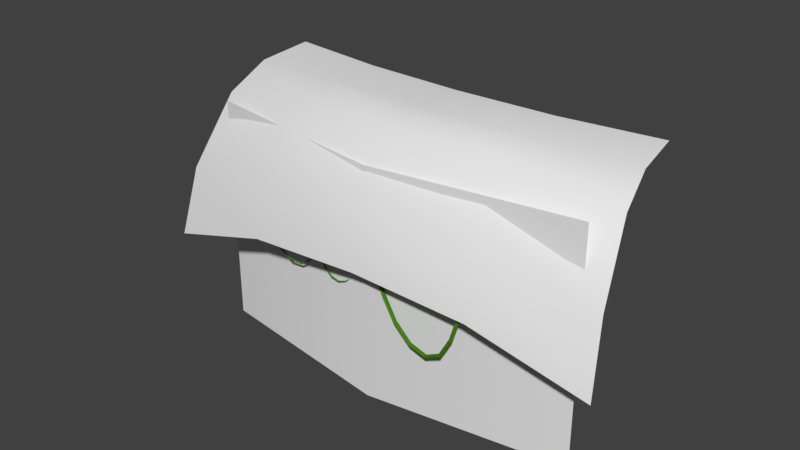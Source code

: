 # Source: vines.blend  (saved by Blender 2.79.0; exported with 4.5.12 LTS)
import bpy
from mathutils import Matrix  # noqa: F401  (used for matrix-valued properties, if any)

bpy.ops.wm.read_factory_settings(use_empty=True)
scene = bpy.context.scene
scene.name = 'Scene'

# ---- collections
col_collection_1 = bpy.data.collections.new('Collection 1'); scene.collection.children.link(col_collection_1)

# ---- materials (node trees are filled in below, after node groups)
mat_vine = bpy.data.materials.new('vine')
mat_vine.alpha_threshold = 0.0
mat_vine.use_transparent_shadow = False
mat_vine.diffuse_color = (0.06862, 0.2203, 0.006488, 1.0)
mat_vine.roughness = 0.5
mat_moss = bpy.data.materials.new('moss')
mat_moss.alpha_threshold = 0.0
mat_moss.use_transparent_shadow = False
mat_moss.roughness = 0.5
mat_moss.specular_intensity = 0.0

# ---- material node trees

# ---- world
world_world = bpy.data.worlds.new('World'); scene.world = world_world
world_world.color = (0.05088, 0.05088, 0.05088)
world_world.use_sun_shadow = False
world_world.sun_shadow_jitter_overblur = 0.0
world_world.cycles.sampling_method = 'MANUAL'

# ---- meshes
me_cylinder_007 = bpy.data.meshes.new('Cylinder.007')
me_cylinder_007.from_pydata([(22.09, 0.6829, -0.3696), (-0.3719, 0.9933, 1.161), (21.83, 0.4829, -0.3561), (0.4966, 0.7019, 1.162), (21.73, -4.166e-06, -0.3505), (0.8545, -7.394e-07, 1.163), (21.83, -0.4829, -0.3561), (0.4966, -0.7019, 1.162), (22.09, -0.6829, -0.3696), (-0.3719, -0.9933, 1.161), (22.35, -0.4829, -0.3832), (-1.247, -0.7028, 1.16), (22.45, -3.897e-06, -0.3888), (-1.611, -6.633e-07, 1.16), (22.35, 0.4829, -0.3832), (-1.247, 0.7028, 1.16), (14.83, 0.6988, -0.373), (4.364, 0.7492, -0.3591), (-9.821, 0.8139, -0.2623), (-21.94, 0.8694, -0.1098), (-28.32, 0.9081, 0.08044), (-29.24, 0.9333, 0.2989), (-25.57, 0.9535, 0.5275), (-18.63, 0.9692, 0.751), (-9.561, 0.9821, 0.9624), (-8.78, 0.6936, 0.9645), (-17.93, 0.6843, 0.755), (-24.97, 0.673, 0.5326), (-28.72, 0.6586, 0.3048), (-27.85, 0.6406, 0.08757), (-21.51, 0.613, -0.1016), (-9.557, 0.5738, -0.2524), (4.325, 0.5287, -0.3465), (14.61, 0.4939, -0.3594), (-8.461, -9.686e-07, 0.9653), (-17.64, -1.154e-06, 0.7565), (-24.73, -1.238e-06, 0.5345), (-28.51, -1.235e-06, 0.3072), (-27.65, -1.199e-06, 0.0905), (-21.34, -1.3e-06, -0.09822), (-9.448, -1.592e-06, -0.2483), (4.304, -2.17e-06, -0.3412), (14.52, -3.158e-06, -0.3538), (-8.78, -0.6936, 0.9645), (-17.93, -0.6843, 0.755), (-24.97, -0.673, 0.5326), (-28.72, -0.6586, 0.3048), (-27.85, -0.6406, 0.08757), (-21.51, -0.613, -0.1016), (-9.557, -0.5738, -0.2524), (4.325, -0.5287, -0.3465), (14.61, -0.4939, -0.3594), (-9.561, -0.9821, 0.9624), (-18.63, -0.9692, 0.751), (-25.57, -0.9535, 0.5275), (-29.24, -0.9333, 0.2989), (-28.32, -0.9081, 0.08044), (-21.94, -0.8694, -0.1098), (-9.821, -0.8139, -0.2623), (4.364, -0.7492, -0.3591), (14.83, -0.6988, -0.373), (-10.35, -0.6953, 0.9602), (-19.35, -0.6864, 0.7468), (-26.19, -0.6755, 0.5221), (-29.77, -0.6613, 0.2927), (-28.79, -0.6435, 0.07317), (-22.38, -0.6165, -0.1181), (-10.11, -0.5773, -0.2721), (4.389, -0.5308, -0.3719), (15.05, -0.4944, -0.3867), (-10.68, -8.558e-07, 0.9592), (-19.65, -9.971e-07, 0.7451), (-26.45, -1.054e-06, 0.5197), (-29.99, -1.038e-06, 0.2901), (-28.99, -9.853e-07, 0.07008), (-22.56, -1.071e-06, -0.1216), (-10.24, -1.345e-06, -0.2762), (4.395, -1.891e-06, -0.3773), (15.13, -2.881e-06, -0.3923), (-10.35, 0.6953, 0.9602), (-19.35, 0.6864, 0.7468), (-26.19, 0.6755, 0.5221), (-29.77, 0.6613, 0.2927), (-28.79, 0.6435, 0.07317), (-22.38, 0.6165, -0.1181), (-10.11, 0.5773, -0.2721), (4.389, 0.5308, -0.3719), (15.05, 0.4944, -0.3867), (48.11, 0.6829, -0.2909), (47.89, 0.4829, -0.2794), (47.8, -2.6e-06, -0.2746), (47.89, -0.4829, -0.2794), (48.11, -0.6829, -0.2909), (48.32, -0.4829, -0.3023), (48.41, -2.383e-06, -0.3071), (48.32, 0.4829, -0.3023), (29.55, -3.32e-06, -0.3997), (36.2, -2.872e-06, -0.3902), (42.46, -2.563e-06, -0.3588), (42.36, -0.4829, -0.3537), (36.09, -0.4829, -0.3849), (29.44, -0.4829, -0.3942), (29.19, -0.6829, -0.3808), (35.84, -0.6829, -0.372), (42.13, -0.6829, -0.3415), (41.89, -0.4829, -0.3293), (35.59, -0.4829, -0.3591), (28.93, -0.4829, -0.3675), (29.44, 0.4829, -0.3942), (36.09, 0.4829, -0.3849), (42.36, 0.4829, -0.3537), (28.82, -3.581e-06, -0.3619), (35.49, -3.121e-06, -0.3537), (41.79, -2.796e-06, -0.3242), (41.89, 0.4829, -0.3293), (35.59, 0.4829, -0.3591), (28.93, 0.4829, -0.3675), (29.19, 0.6829, -0.3808), (35.84, 0.6829, -0.372), (42.13, 0.6829, -0.3415)], [], [(24, 1, 3, 25), (25, 3, 5, 34), (34, 5, 7, 43), (43, 7, 9, 52), (52, 9, 11, 61), (61, 11, 13, 70), (3, 1, 15, 13, 11, 9, 7, 5), (70, 13, 15, 79), (79, 15, 1, 24), (99, 98, 94, 93), (14, 87, 16, 0), (87, 86, 17, 16), (86, 85, 18, 17), (85, 84, 19, 18), (84, 83, 20, 19), (83, 82, 21, 20), (82, 81, 22, 21), (81, 80, 23, 22), (80, 79, 24, 23), (12, 78, 87, 14), (78, 77, 86, 87), (77, 76, 85, 86), (76, 75, 84, 85), (75, 74, 83, 84), (74, 73, 82, 83), (73, 72, 81, 82), (72, 71, 80, 81), (71, 70, 79, 80), (10, 69, 78, 12), (69, 68, 77, 78), (68, 67, 76, 77), (67, 66, 75, 76), (66, 65, 74, 75), (65, 64, 73, 74), (64, 63, 72, 73), (63, 62, 71, 72), (62, 61, 70, 71), (8, 60, 69, 10), (60, 59, 68, 69), (59, 58, 67, 68), (58, 57, 66, 67), (57, 56, 65, 66), (56, 55, 64, 65), (55, 54, 63, 64), (54, 53, 62, 63), (53, 52, 61, 62), (6, 51, 60, 8), (51, 50, 59, 60), (50, 49, 58, 59), (49, 48, 57, 58), (48, 47, 56, 57), (47, 46, 55, 56), (46, 45, 54, 55), (45, 44, 53, 54), (44, 43, 52, 53), (4, 42, 51, 6), (42, 41, 50, 51), (41, 40, 49, 50), (40, 39, 48, 49), (39, 38, 47, 48), (38, 37, 46, 47), (37, 36, 45, 46), (36, 35, 44, 45), (35, 34, 43, 44), (2, 33, 42, 4), (33, 32, 41, 42), (32, 31, 40, 41), (31, 30, 39, 40), (30, 29, 38, 39), (29, 28, 37, 38), (28, 27, 36, 37), (27, 26, 35, 36), (26, 25, 34, 35), (0, 16, 33, 2), (16, 17, 32, 33), (17, 18, 31, 32), (18, 19, 30, 31), (19, 20, 29, 30), (20, 21, 28, 29), (21, 22, 27, 28), (22, 23, 26, 27), (23, 24, 25, 26), (88, 89, 90, 91, 92, 93, 94, 95), (105, 104, 92, 91), (98, 110, 95, 94), (114, 113, 90, 89), (104, 99, 93, 92), (110, 119, 88, 95), (119, 114, 89, 88), (113, 105, 91, 90), (4, 6, 107, 111), (111, 107, 106, 112), (112, 106, 105, 113), (0, 2, 116, 117), (117, 116, 115, 118), (118, 115, 114, 119), (14, 0, 117, 108), (108, 117, 118, 109), (109, 118, 119, 110), (8, 10, 101, 102), (102, 101, 100, 103), (103, 100, 99, 104), (2, 4, 111, 116), (116, 111, 112, 115), (115, 112, 113, 114), (12, 14, 108, 96), (96, 108, 109, 97), (97, 109, 110, 98), (6, 8, 102, 107), (107, 102, 103, 106), (106, 103, 104, 105), (10, 12, 96, 101), (101, 96, 97, 100), (100, 97, 98, 99)])
me_cylinder_007.materials.append(mat_vine)
me_cylinder_007.use_remesh_preserve_volume = False
me_cylinder_007.use_remesh_preserve_attributes = False
me_cylinder_007.use_mirror_vertex_groups = False
me_cylinder_007.update()
me_cylinder_006 = bpy.data.meshes.new('Cylinder.006')
me_cylinder_006.from_pydata([(22.09, 0.6829, -0.3696), (-0.3719, 0.9933, 1.161), (21.83, 0.4829, -0.3561), (0.4966, 0.7019, 1.162), (21.73, -4.166e-06, -0.3505), (0.8545, -7.394e-07, 1.163), (21.83, -0.4829, -0.3561), (0.4966, -0.7019, 1.162), (22.09, -0.6829, -0.3696), (-0.3719, -0.9933, 1.161), (22.35, -0.4829, -0.3832), (-1.247, -0.7028, 1.16), (22.45, -3.897e-06, -0.3888), (-1.611, -6.633e-07, 1.16), (22.35, 0.4829, -0.3832), (-1.247, 0.7028, 1.16), (14.83, 0.6988, -0.373), (4.364, 0.7492, -0.3591), (-9.821, 0.8139, -0.2623), (-21.94, 0.8694, -0.1098), (-28.32, 0.9081, 0.08044), (-29.24, 0.9333, 0.2989), (-25.57, 0.9535, 0.5275), (-18.63, 0.9692, 0.751), (-9.561, 0.9821, 0.9624), (-8.78, 0.6936, 0.9645), (-17.93, 0.6843, 0.755), (-24.97, 0.673, 0.5326), (-28.72, 0.6586, 0.3048), (-27.85, 0.6406, 0.08757), (-21.51, 0.613, -0.1016), (-9.557, 0.5738, -0.2524), (4.325, 0.5287, -0.3465), (14.61, 0.4939, -0.3594), (-8.461, -9.686e-07, 0.9653), (-17.64, -1.154e-06, 0.7565), (-24.73, -1.238e-06, 0.5345), (-28.51, -1.235e-06, 0.3072), (-27.65, -1.199e-06, 0.0905), (-21.34, -1.3e-06, -0.09822), (-9.448, -1.592e-06, -0.2483), (4.304, -2.17e-06, -0.3412), (14.52, -3.158e-06, -0.3538), (-8.78, -0.6936, 0.9645), (-17.93, -0.6843, 0.755), (-24.97, -0.673, 0.5326), (-28.72, -0.6586, 0.3048), (-27.85, -0.6406, 0.08757), (-21.51, -0.613, -0.1016), (-9.557, -0.5738, -0.2524), (4.325, -0.5287, -0.3465), (14.61, -0.4939, -0.3594), (-9.561, -0.9821, 0.9624), (-18.63, -0.9692, 0.751), (-25.57, -0.9535, 0.5275), (-29.24, -0.9333, 0.2989), (-28.32, -0.9081, 0.08044), (-21.94, -0.8694, -0.1098), (-9.821, -0.8139, -0.2623), (4.364, -0.7492, -0.3591), (14.83, -0.6988, -0.373), (-10.35, -0.6953, 0.9602), (-19.35, -0.6864, 0.7468), (-26.19, -0.6755, 0.5221), (-29.77, -0.6613, 0.2927), (-28.79, -0.6435, 0.07317), (-22.38, -0.6165, -0.1181), (-10.11, -0.5773, -0.2721), (4.389, -0.5308, -0.3719), (15.05, -0.4944, -0.3867), (-10.68, -8.558e-07, 0.9592), (-19.65, -9.971e-07, 0.7451), (-26.45, -1.054e-06, 0.5197), (-29.99, -1.038e-06, 0.2901), (-28.99, -9.853e-07, 0.07008), (-22.56, -1.071e-06, -0.1216), (-10.24, -1.345e-06, -0.2762), (4.395, -1.891e-06, -0.3773), (15.13, -2.881e-06, -0.3923), (-10.35, 0.6953, 0.9602), (-19.35, 0.6864, 0.7468), (-26.19, 0.6755, 0.5221), (-29.77, 0.6613, 0.2927), (-28.79, 0.6435, 0.07317), (-22.38, 0.6165, -0.1181), (-10.11, 0.5773, -0.2721), (4.389, 0.5308, -0.3719), (15.05, 0.4944, -0.3867), (48.11, 0.6829, -0.2909), (47.89, 0.4829, -0.2794), (47.8, -2.6e-06, -0.2746), (47.89, -0.4829, -0.2794), (48.11, -0.6829, -0.2909), (48.32, -0.4829, -0.3023), (48.41, -2.383e-06, -0.3071), (48.32, 0.4829, -0.3023), (29.55, -3.32e-06, -0.3997), (36.2, -2.872e-06, -0.3902), (42.46, -2.563e-06, -0.3588), (42.36, -0.4829, -0.3537), (36.09, -0.4829, -0.3849), (29.44, -0.4829, -0.3942), (29.19, -0.6829, -0.3808), (35.84, -0.6829, -0.372), (42.13, -0.6829, -0.3415), (41.89, -0.4829, -0.3293), (35.59, -0.4829, -0.3591), (28.93, -0.4829, -0.3675), (29.44, 0.4829, -0.3942), (36.09, 0.4829, -0.3849), (42.36, 0.4829, -0.3537), (28.82, -3.581e-06, -0.3619), (35.49, -3.121e-06, -0.3537), (41.79, -2.796e-06, -0.3242), (41.89, 0.4829, -0.3293), (35.59, 0.4829, -0.3591), (28.93, 0.4829, -0.3675), (29.19, 0.6829, -0.3808), (35.84, 0.6829, -0.372), (42.13, 0.6829, -0.3415)], [], [(24, 1, 3, 25), (25, 3, 5, 34), (34, 5, 7, 43), (43, 7, 9, 52), (52, 9, 11, 61), (61, 11, 13, 70), (3, 1, 15, 13, 11, 9, 7, 5), (70, 13, 15, 79), (79, 15, 1, 24), (99, 98, 94, 93), (14, 87, 16, 0), (87, 86, 17, 16), (86, 85, 18, 17), (85, 84, 19, 18), (84, 83, 20, 19), (83, 82, 21, 20), (82, 81, 22, 21), (81, 80, 23, 22), (80, 79, 24, 23), (12, 78, 87, 14), (78, 77, 86, 87), (77, 76, 85, 86), (76, 75, 84, 85), (75, 74, 83, 84), (74, 73, 82, 83), (73, 72, 81, 82), (72, 71, 80, 81), (71, 70, 79, 80), (10, 69, 78, 12), (69, 68, 77, 78), (68, 67, 76, 77), (67, 66, 75, 76), (66, 65, 74, 75), (65, 64, 73, 74), (64, 63, 72, 73), (63, 62, 71, 72), (62, 61, 70, 71), (8, 60, 69, 10), (60, 59, 68, 69), (59, 58, 67, 68), (58, 57, 66, 67), (57, 56, 65, 66), (56, 55, 64, 65), (55, 54, 63, 64), (54, 53, 62, 63), (53, 52, 61, 62), (6, 51, 60, 8), (51, 50, 59, 60), (50, 49, 58, 59), (49, 48, 57, 58), (48, 47, 56, 57), (47, 46, 55, 56), (46, 45, 54, 55), (45, 44, 53, 54), (44, 43, 52, 53), (4, 42, 51, 6), (42, 41, 50, 51), (41, 40, 49, 50), (40, 39, 48, 49), (39, 38, 47, 48), (38, 37, 46, 47), (37, 36, 45, 46), (36, 35, 44, 45), (35, 34, 43, 44), (2, 33, 42, 4), (33, 32, 41, 42), (32, 31, 40, 41), (31, 30, 39, 40), (30, 29, 38, 39), (29, 28, 37, 38), (28, 27, 36, 37), (27, 26, 35, 36), (26, 25, 34, 35), (0, 16, 33, 2), (16, 17, 32, 33), (17, 18, 31, 32), (18, 19, 30, 31), (19, 20, 29, 30), (20, 21, 28, 29), (21, 22, 27, 28), (22, 23, 26, 27), (23, 24, 25, 26), (88, 89, 90, 91, 92, 93, 94, 95), (105, 104, 92, 91), (98, 110, 95, 94), (114, 113, 90, 89), (104, 99, 93, 92), (110, 119, 88, 95), (119, 114, 89, 88), (113, 105, 91, 90), (4, 6, 107, 111), (111, 107, 106, 112), (112, 106, 105, 113), (0, 2, 116, 117), (117, 116, 115, 118), (118, 115, 114, 119), (14, 0, 117, 108), (108, 117, 118, 109), (109, 118, 119, 110), (8, 10, 101, 102), (102, 101, 100, 103), (103, 100, 99, 104), (2, 4, 111, 116), (116, 111, 112, 115), (115, 112, 113, 114), (12, 14, 108, 96), (96, 108, 109, 97), (97, 109, 110, 98), (6, 8, 102, 107), (107, 102, 103, 106), (106, 103, 104, 105), (10, 12, 96, 101), (101, 96, 97, 100), (100, 97, 98, 99)])
me_cylinder_006.materials.append(mat_vine)
me_cylinder_006.use_remesh_preserve_volume = False
me_cylinder_006.use_remesh_preserve_attributes = False
me_cylinder_006.use_mirror_vertex_groups = False
me_cylinder_006.update()
me_cylinder_005 = bpy.data.meshes.new('Cylinder.005')
me_cylinder_005.from_pydata([(22.09, 0.6829, -0.3696), (-0.3719, 0.9933, 1.161), (21.83, 0.4829, -0.3561), (0.4966, 0.7019, 1.162), (21.73, -4.166e-06, -0.3505), (0.8545, -7.394e-07, 1.163), (21.83, -0.4829, -0.3561), (0.4966, -0.7019, 1.162), (22.09, -0.6829, -0.3696), (-0.3719, -0.9933, 1.161), (22.35, -0.4829, -0.3832), (-1.247, -0.7028, 1.16), (22.45, -3.897e-06, -0.3888), (-1.611, -6.633e-07, 1.16), (22.35, 0.4829, -0.3832), (-1.247, 0.7028, 1.16), (14.83, 0.6988, -0.373), (4.364, 0.7492, -0.3591), (-9.821, 0.8139, -0.2623), (-21.94, 0.8694, -0.1098), (-28.32, 0.9081, 0.08044), (-29.24, 0.9333, 0.2989), (-25.57, 0.9535, 0.5275), (-18.63, 0.9692, 0.751), (-9.561, 0.9821, 0.9624), (-8.78, 0.6936, 0.9645), (-17.93, 0.6843, 0.755), (-24.97, 0.673, 0.5326), (-28.72, 0.6586, 0.3048), (-27.85, 0.6406, 0.08757), (-21.51, 0.613, -0.1016), (-9.557, 0.5738, -0.2524), (4.325, 0.5287, -0.3465), (14.61, 0.4939, -0.3594), (-8.461, -9.686e-07, 0.9653), (-17.64, -1.154e-06, 0.7565), (-24.73, -1.238e-06, 0.5345), (-28.51, -1.235e-06, 0.3072), (-27.65, -1.199e-06, 0.0905), (-21.34, -1.3e-06, -0.09822), (-9.448, -1.592e-06, -0.2483), (4.304, -2.17e-06, -0.3412), (14.52, -3.158e-06, -0.3538), (-8.78, -0.6936, 0.9645), (-17.93, -0.6843, 0.755), (-24.97, -0.673, 0.5326), (-28.72, -0.6586, 0.3048), (-27.85, -0.6406, 0.08757), (-21.51, -0.613, -0.1016), (-9.557, -0.5738, -0.2524), (4.325, -0.5287, -0.3465), (14.61, -0.4939, -0.3594), (-9.561, -0.9821, 0.9624), (-18.63, -0.9692, 0.751), (-25.57, -0.9535, 0.5275), (-29.24, -0.9333, 0.2989), (-28.32, -0.9081, 0.08044), (-21.94, -0.8694, -0.1098), (-9.821, -0.8139, -0.2623), (4.364, -0.7492, -0.3591), (14.83, -0.6988, -0.373), (-10.35, -0.6953, 0.9602), (-19.35, -0.6864, 0.7468), (-26.19, -0.6755, 0.5221), (-29.77, -0.6613, 0.2927), (-28.79, -0.6435, 0.07317), (-22.38, -0.6165, -0.1181), (-10.11, -0.5773, -0.2721), (4.389, -0.5308, -0.3719), (15.05, -0.4944, -0.3867), (-10.68, -8.558e-07, 0.9592), (-19.65, -9.971e-07, 0.7451), (-26.45, -1.054e-06, 0.5197), (-29.99, -1.038e-06, 0.2901), (-28.99, -9.853e-07, 0.07008), (-22.56, -1.071e-06, -0.1216), (-10.24, -1.345e-06, -0.2762), (4.395, -1.891e-06, -0.3773), (15.13, -2.881e-06, -0.3923), (-10.35, 0.6953, 0.9602), (-19.35, 0.6864, 0.7468), (-26.19, 0.6755, 0.5221), (-29.77, 0.6613, 0.2927), (-28.79, 0.6435, 0.07317), (-22.38, 0.6165, -0.1181), (-10.11, 0.5773, -0.2721), (4.389, 0.5308, -0.3719), (15.05, 0.4944, -0.3867), (48.11, 0.6829, -0.2909), (47.89, 0.4829, -0.2794), (47.8, -2.6e-06, -0.2746), (47.89, -0.4829, -0.2794), (48.11, -0.6829, -0.2909), (48.32, -0.4829, -0.3023), (48.41, -2.383e-06, -0.3071), (48.32, 0.4829, -0.3023), (29.55, -3.32e-06, -0.3997), (36.2, -2.872e-06, -0.3902), (42.46, -2.563e-06, -0.3588), (42.36, -0.4829, -0.3537), (36.09, -0.4829, -0.3849), (29.44, -0.4829, -0.3942), (29.19, -0.6829, -0.3808), (35.84, -0.6829, -0.372), (42.13, -0.6829, -0.3415), (41.89, -0.4829, -0.3293), (35.59, -0.4829, -0.3591), (28.93, -0.4829, -0.3675), (29.44, 0.4829, -0.3942), (36.09, 0.4829, -0.3849), (42.36, 0.4829, -0.3537), (28.82, -3.581e-06, -0.3619), (35.49, -3.121e-06, -0.3537), (41.79, -2.796e-06, -0.3242), (41.89, 0.4829, -0.3293), (35.59, 0.4829, -0.3591), (28.93, 0.4829, -0.3675), (29.19, 0.6829, -0.3808), (35.84, 0.6829, -0.372), (42.13, 0.6829, -0.3415)], [], [(24, 1, 3, 25), (25, 3, 5, 34), (34, 5, 7, 43), (43, 7, 9, 52), (52, 9, 11, 61), (61, 11, 13, 70), (3, 1, 15, 13, 11, 9, 7, 5), (70, 13, 15, 79), (79, 15, 1, 24), (99, 98, 94, 93), (14, 87, 16, 0), (87, 86, 17, 16), (86, 85, 18, 17), (85, 84, 19, 18), (84, 83, 20, 19), (83, 82, 21, 20), (82, 81, 22, 21), (81, 80, 23, 22), (80, 79, 24, 23), (12, 78, 87, 14), (78, 77, 86, 87), (77, 76, 85, 86), (76, 75, 84, 85), (75, 74, 83, 84), (74, 73, 82, 83), (73, 72, 81, 82), (72, 71, 80, 81), (71, 70, 79, 80), (10, 69, 78, 12), (69, 68, 77, 78), (68, 67, 76, 77), (67, 66, 75, 76), (66, 65, 74, 75), (65, 64, 73, 74), (64, 63, 72, 73), (63, 62, 71, 72), (62, 61, 70, 71), (8, 60, 69, 10), (60, 59, 68, 69), (59, 58, 67, 68), (58, 57, 66, 67), (57, 56, 65, 66), (56, 55, 64, 65), (55, 54, 63, 64), (54, 53, 62, 63), (53, 52, 61, 62), (6, 51, 60, 8), (51, 50, 59, 60), (50, 49, 58, 59), (49, 48, 57, 58), (48, 47, 56, 57), (47, 46, 55, 56), (46, 45, 54, 55), (45, 44, 53, 54), (44, 43, 52, 53), (4, 42, 51, 6), (42, 41, 50, 51), (41, 40, 49, 50), (40, 39, 48, 49), (39, 38, 47, 48), (38, 37, 46, 47), (37, 36, 45, 46), (36, 35, 44, 45), (35, 34, 43, 44), (2, 33, 42, 4), (33, 32, 41, 42), (32, 31, 40, 41), (31, 30, 39, 40), (30, 29, 38, 39), (29, 28, 37, 38), (28, 27, 36, 37), (27, 26, 35, 36), (26, 25, 34, 35), (0, 16, 33, 2), (16, 17, 32, 33), (17, 18, 31, 32), (18, 19, 30, 31), (19, 20, 29, 30), (20, 21, 28, 29), (21, 22, 27, 28), (22, 23, 26, 27), (23, 24, 25, 26), (88, 89, 90, 91, 92, 93, 94, 95), (105, 104, 92, 91), (98, 110, 95, 94), (114, 113, 90, 89), (104, 99, 93, 92), (110, 119, 88, 95), (119, 114, 89, 88), (113, 105, 91, 90), (4, 6, 107, 111), (111, 107, 106, 112), (112, 106, 105, 113), (0, 2, 116, 117), (117, 116, 115, 118), (118, 115, 114, 119), (14, 0, 117, 108), (108, 117, 118, 109), (109, 118, 119, 110), (8, 10, 101, 102), (102, 101, 100, 103), (103, 100, 99, 104), (2, 4, 111, 116), (116, 111, 112, 115), (115, 112, 113, 114), (12, 14, 108, 96), (96, 108, 109, 97), (97, 109, 110, 98), (6, 8, 102, 107), (107, 102, 103, 106), (106, 103, 104, 105), (10, 12, 96, 101), (101, 96, 97, 100), (100, 97, 98, 99)])
me_cylinder_005.materials.append(mat_vine)
me_cylinder_005.use_remesh_preserve_volume = False
me_cylinder_005.use_remesh_preserve_attributes = False
me_cylinder_005.use_mirror_vertex_groups = False
me_cylinder_005.update()
me_cylinder_004 = bpy.data.meshes.new('Cylinder.004')
me_cylinder_004.from_pydata([(39.64, -1.009, -0.7645), (9.185, 15.79, 1.479), (39.39, -1.248, -0.7546), (9.873, 15.55, 1.48), (39.28, -1.746, -0.7499), (10.2, 14.9, 1.485), (39.37, -2.212, -0.7533), (9.968, 14.21, 1.49), (39.6, -2.372, -0.7627), (9.32, 13.88, 1.492), (39.85, -2.134, -0.7725), (8.626, 14.12, 1.491), (39.96, -1.636, -0.777), (8.297, 14.77, 1.486), (39.87, -1.17, -0.7737), (8.53, 15.47, 1.481), (34.45, -1.184, -0.8393), (26.71, -1.522, -0.8983), (16.14, -2.479, -0.8147), (6.767, -3.478, -0.546), (1.596, -2.888, -0.1873), (-0.1174, -0.03686, 0.209), (-0.3804, 4.383, 0.6018), (0.7003, 8.996, 0.9568), (3.93, 12.72, 1.243), (4.568, 12.48, 1.244), (1.275, 8.797, 0.9613), (0.1333, 4.195, 0.6076), (0.3482, -0.2339, 0.2154), (2.018, -3.101, -0.1799), (7.158, -3.711, -0.5374), (16.37, -2.734, -0.8033), (26.68, -1.783, -0.8857), (34.26, -1.432, -0.8282), (4.868, 11.83, 1.249), (1.546, 8.168, 0.9669), (0.3727, 3.576, 0.6135), (0.5555, -0.8478, 0.221), (2.197, -3.711, -0.1744), (7.312, -4.31, -0.5323), (16.46, -3.312, -0.7976), (26.66, -2.328, -0.8798), (34.17, -1.943, -0.823), (4.662, 11.15, 1.254), (1.363, 7.483, 0.9706), (0.2058, 2.894, 0.6163), (0.3898, -1.519, 0.2229), (2.027, -4.363, -0.1741), (7.144, -4.928, -0.5335), (16.35, -3.878, -0.8009), (26.65, -2.839, -0.8842), (34.23, -2.418, -0.8269), (4.063, 10.83, 1.256), (0.8245, 7.135, 0.9701), (-0.2787, 2.541, 0.6142), (-0.05836, -1.858, 0.2196), (1.608, -4.677, -0.1791), (6.746, -5.205, -0.5405), (16.1, -4.102, -0.8114), (26.67, -3.018, -0.8962), (34.42, -2.579, -0.8375), (3.418, 11.06, 1.254), (0.24, 7.329, 0.9654), (-0.8047, 2.721, 0.6079), (-0.5328, -1.667, 0.2129), (1.182, -4.469, -0.1868), (6.349, -4.976, -0.5491), (15.85, -3.852, -0.8227), (26.69, -2.759, -0.9089), (34.61, -2.332, -0.8485), (3.11, 11.71, 1.249), (-0.04027, 7.956, 0.9595), (-1.054, 3.334, 0.6016), (-0.749, -1.053, 0.2069), (0.9999, -3.856, -0.1924), (6.188, -4.373, -0.5543), (15.75, -3.271, -0.8282), (26.7, -2.212, -0.9149), (34.7, -1.821, -0.8535), (3.324, 12.4, 1.245), (0.1523, 8.647, 0.956), (-0.8752, 4.026, 0.5992), (-0.5744, -0.3765, 0.2054), (1.173, -3.2, -0.1926), (6.364, -3.751, -0.553), (15.87, -2.701, -0.8249), (26.71, -1.699, -0.9104), (34.64, -1.345, -0.8497), (57.34, -0.2902, -0.3769), (57.06, -0.5055, -0.3689), (56.93, -0.9938, -0.365), (57.04, -1.469, -0.3676), (57.31, -1.653, -0.3751), (57.6, -1.438, -0.383), (57.72, -0.9492, -0.3867), (57.62, -0.4739, -0.3842), (45.01, -1.432, -0.7038), (49.6, -1.27, -0.6116), (53.78, -1.119, -0.5044), (53.66, -1.61, -0.5006), (49.48, -1.764, -0.6077), (44.89, -1.928, -0.6997), (44.63, -2.161, -0.6907), (49.2, -1.992, -0.5993), (53.37, -1.832, -0.4926), (53.1, -1.655, -0.4849), (48.93, -1.82, -0.5913), (44.38, -1.995, -0.6821), (44.92, -0.964, -0.7008), (49.5, -0.7995, -0.6089), (53.68, -0.6462, -0.5018), (44.28, -1.527, -0.6789), (48.83, -1.35, -0.5884), (53.0, -1.183, -0.4822), (53.12, -0.6914, -0.4861), (48.96, -0.8564, -0.5925), (44.4, -1.031, -0.6833), (44.67, -0.7979, -0.6924), (49.23, -0.6282, -0.601), (53.41, -0.4691, -0.4943)], [], [(24, 1, 3, 25), (25, 3, 5, 34), (34, 5, 7, 43), (43, 7, 9, 52), (52, 9, 11, 61), (61, 11, 13, 70), (3, 1, 15, 13, 11, 9, 7, 5), (70, 13, 15, 79), (79, 15, 1, 24), (99, 98, 94, 93), (14, 87, 16, 0), (87, 86, 17, 16), (86, 85, 18, 17), (85, 84, 19, 18), (84, 83, 20, 19), (83, 82, 21, 20), (82, 81, 22, 21), (81, 80, 23, 22), (80, 79, 24, 23), (12, 78, 87, 14), (78, 77, 86, 87), (77, 76, 85, 86), (76, 75, 84, 85), (75, 74, 83, 84), (74, 73, 82, 83), (73, 72, 81, 82), (72, 71, 80, 81), (71, 70, 79, 80), (10, 69, 78, 12), (69, 68, 77, 78), (68, 67, 76, 77), (67, 66, 75, 76), (66, 65, 74, 75), (65, 64, 73, 74), (64, 63, 72, 73), (63, 62, 71, 72), (62, 61, 70, 71), (8, 60, 69, 10), (60, 59, 68, 69), (59, 58, 67, 68), (58, 57, 66, 67), (57, 56, 65, 66), (56, 55, 64, 65), (55, 54, 63, 64), (54, 53, 62, 63), (53, 52, 61, 62), (6, 51, 60, 8), (51, 50, 59, 60), (50, 49, 58, 59), (49, 48, 57, 58), (48, 47, 56, 57), (47, 46, 55, 56), (46, 45, 54, 55), (45, 44, 53, 54), (44, 43, 52, 53), (4, 42, 51, 6), (42, 41, 50, 51), (41, 40, 49, 50), (40, 39, 48, 49), (39, 38, 47, 48), (38, 37, 46, 47), (37, 36, 45, 46), (36, 35, 44, 45), (35, 34, 43, 44), (2, 33, 42, 4), (33, 32, 41, 42), (32, 31, 40, 41), (31, 30, 39, 40), (30, 29, 38, 39), (29, 28, 37, 38), (28, 27, 36, 37), (27, 26, 35, 36), (26, 25, 34, 35), (0, 16, 33, 2), (16, 17, 32, 33), (17, 18, 31, 32), (18, 19, 30, 31), (19, 20, 29, 30), (20, 21, 28, 29), (21, 22, 27, 28), (22, 23, 26, 27), (23, 24, 25, 26), (88, 89, 90, 91, 92, 93, 94, 95), (105, 104, 92, 91), (98, 110, 95, 94), (114, 113, 90, 89), (104, 99, 93, 92), (110, 119, 88, 95), (119, 114, 89, 88), (113, 105, 91, 90), (4, 6, 107, 111), (111, 107, 106, 112), (112, 106, 105, 113), (0, 2, 116, 117), (117, 116, 115, 118), (118, 115, 114, 119), (14, 0, 117, 108), (108, 117, 118, 109), (109, 118, 119, 110), (8, 10, 101, 102), (102, 101, 100, 103), (103, 100, 99, 104), (2, 4, 111, 116), (116, 111, 112, 115), (115, 112, 113, 114), (12, 14, 108, 96), (96, 108, 109, 97), (97, 109, 110, 98), (6, 8, 102, 107), (107, 102, 103, 106), (106, 103, 104, 105), (10, 12, 96, 101), (101, 96, 97, 100), (100, 97, 98, 99)])
me_cylinder_004.materials.append(mat_vine)
me_cylinder_004.use_remesh_preserve_volume = False
me_cylinder_004.use_remesh_preserve_attributes = False
me_cylinder_004.use_mirror_vertex_groups = False
me_cylinder_004.update()
me_cylinder = bpy.data.meshes.new('Cylinder')
me_cylinder.from_pydata([(8.611, 1.285, 0.1384), (-1.985, 2.08, 1.208), (8.46, 1.086, 0.1512), (-1.168, 1.918, 1.212), (8.521, 0.6268, 0.1577), (-0.7557, 1.278, 1.214), (8.76, 0.176, 0.154), (-0.9855, 0.5317, 1.214), (9.035, -0.002427, 0.1423), (-1.732, 0.1174, 1.211), (9.184, 0.1957, 0.1294), (-2.562, 0.2803, 1.207), (9.122, 0.6546, 0.1229), (-2.98, 0.9243, 1.205), (8.884, 1.106, 0.1266), (-2.738, 1.67, 1.206), (3.494, -0.4117, 0.08725), (-3.651, -2.055, 0.02266), (-13.57, -2.949, -0.0008091), (-22.9, -2.642, 0.03687), (-28.44, -2.017, 0.16), (-29.32, -1.649, 0.3512), (-25.87, -1.361, 0.5755), (-19.33, -0.6916, 0.8036), (-10.81, 0.5775, 1.018), (-10.07, 0.3823, 1.023), (-18.65, -0.9328, 0.8108), (-25.28, -1.645, 0.5837), (-28.81, -1.956, 0.3602), (-27.98, -2.322, 0.1705), (-22.52, -2.917, 0.04874), (-13.34, -3.167, 0.01162), (-3.645, -2.245, 0.03566), (3.373, -0.6057, 0.1002), (-9.7, -0.2651, 1.026), (-18.32, -1.593, 0.8142), (-24.99, -2.315, 0.5875), (-28.55, -2.625, 0.3643), (-27.75, -2.974, 0.1753), (-22.3, -3.532, 0.05422), (-13.16, -3.722, 0.01757), (-3.542, -2.748, 0.04201), (3.439, -1.076, 0.1066), (-9.896, -0.9879, 1.025), (-18.5, -2.287, 0.8122), (-25.15, -2.981, 0.5849), (-28.69, -3.266, 0.3613), (-27.87, -3.596, 0.1716), (-22.37, -4.132, 0.05012), (-13.14, -4.293, 0.01352), (-3.394, -3.268, 0.03802), (3.652, -1.548, 0.1028), (-10.56, -1.363, 1.02), (-19.11, -2.611, 0.8056), (-25.69, -3.253, 0.5772), (-29.17, -3.506, 0.3526), (-28.28, -3.822, 0.1615), (-22.7, -4.365, 0.03879), (-13.28, -4.547, 0.001852), (-3.295, -3.505, 0.02599), (3.888, -1.745, 0.09094), (-11.31, -1.168, 1.015), (-19.81, -2.37, 0.7981), (-26.31, -2.97, 0.5686), (-29.7, -3.199, 0.3434), (-28.74, -3.519, 0.151), (-23.09, -4.092, 0.02682), (-13.53, -4.333, -0.01073), (-3.311, -3.319, 0.01273), (4.007, -1.553, 0.07792), (-11.7, -0.5163, 1.012), (-20.16, -1.705, 0.7944), (-26.62, -2.295, 0.5645), (-29.96, -2.526, 0.3391), (-28.97, -2.861, 0.1461), (-23.31, -3.471, 0.02126), (-13.72, -3.773, -0.01679), (-3.425, -2.817, 0.006115), (3.94, -1.082, 0.07144), (-11.48, 0.2066, 1.013), (-19.96, -1.01, 0.7967), (-26.43, -1.628, 0.5675), (-29.8, -1.883, 0.3424), (-28.84, -2.239, 0.1499), (-23.23, -2.87, 0.02549), (-13.73, -3.199, -0.01259), (-3.562, -2.292, 0.01037), (3.728, -0.6091, 0.07531), (30.4, 10.35, 0.2805), (30.26, 10.15, 0.2927), (30.34, 9.694, 0.2991), (30.6, 9.254, 0.2959), (30.89, 9.085, 0.2851), (31.03, 9.287, 0.2729), (30.95, 9.74, 0.2666), (30.69, 10.18, 0.2697), (14.49, 2.672, 0.1489), (19.89, 4.956, 0.1815), (25.43, 7.359, 0.219), (25.51, 6.904, 0.2256), (19.96, 4.5, 0.1883), (14.56, 2.214, 0.1557), (14.4, 2.012, 0.169), (19.79, 4.294, 0.2017), (25.34, 6.699, 0.2385), (25.04, 6.864, 0.2502), (19.49, 4.459, 0.2138), (14.1, 2.182, 0.181), (14.24, 3.116, 0.1526), (19.63, 5.397, 0.1852), (25.16, 7.798, 0.2224), (13.85, 2.627, 0.1847), (19.22, 4.899, 0.2175), (24.77, 7.302, 0.2537), (24.7, 7.758, 0.247), (19.15, 5.356, 0.2106), (13.78, 3.085, 0.178), (13.94, 3.287, 0.1647), (19.32, 5.562, 0.1972), (24.86, 7.963, 0.234)], [], [(24, 1, 3, 25), (25, 3, 5, 34), (34, 5, 7, 43), (43, 7, 9, 52), (52, 9, 11, 61), (61, 11, 13, 70), (3, 1, 15, 13, 11, 9, 7, 5), (70, 13, 15, 79), (79, 15, 1, 24), (99, 98, 94, 93), (14, 87, 16, 0), (87, 86, 17, 16), (86, 85, 18, 17), (85, 84, 19, 18), (84, 83, 20, 19), (83, 82, 21, 20), (82, 81, 22, 21), (81, 80, 23, 22), (80, 79, 24, 23), (12, 78, 87, 14), (78, 77, 86, 87), (77, 76, 85, 86), (76, 75, 84, 85), (75, 74, 83, 84), (74, 73, 82, 83), (73, 72, 81, 82), (72, 71, 80, 81), (71, 70, 79, 80), (10, 69, 78, 12), (69, 68, 77, 78), (68, 67, 76, 77), (67, 66, 75, 76), (66, 65, 74, 75), (65, 64, 73, 74), (64, 63, 72, 73), (63, 62, 71, 72), (62, 61, 70, 71), (8, 60, 69, 10), (60, 59, 68, 69), (59, 58, 67, 68), (58, 57, 66, 67), (57, 56, 65, 66), (56, 55, 64, 65), (55, 54, 63, 64), (54, 53, 62, 63), (53, 52, 61, 62), (6, 51, 60, 8), (51, 50, 59, 60), (50, 49, 58, 59), (49, 48, 57, 58), (48, 47, 56, 57), (47, 46, 55, 56), (46, 45, 54, 55), (45, 44, 53, 54), (44, 43, 52, 53), (4, 42, 51, 6), (42, 41, 50, 51), (41, 40, 49, 50), (40, 39, 48, 49), (39, 38, 47, 48), (38, 37, 46, 47), (37, 36, 45, 46), (36, 35, 44, 45), (35, 34, 43, 44), (2, 33, 42, 4), (33, 32, 41, 42), (32, 31, 40, 41), (31, 30, 39, 40), (30, 29, 38, 39), (29, 28, 37, 38), (28, 27, 36, 37), (27, 26, 35, 36), (26, 25, 34, 35), (0, 16, 33, 2), (16, 17, 32, 33), (17, 18, 31, 32), (18, 19, 30, 31), (19, 20, 29, 30), (20, 21, 28, 29), (21, 22, 27, 28), (22, 23, 26, 27), (23, 24, 25, 26), (88, 89, 90, 91, 92, 93, 94, 95), (105, 104, 92, 91), (98, 110, 95, 94), (114, 113, 90, 89), (104, 99, 93, 92), (110, 119, 88, 95), (119, 114, 89, 88), (113, 105, 91, 90), (4, 6, 107, 111), (111, 107, 106, 112), (112, 106, 105, 113), (0, 2, 116, 117), (117, 116, 115, 118), (118, 115, 114, 119), (14, 0, 117, 108), (108, 117, 118, 109), (109, 118, 119, 110), (8, 10, 101, 102), (102, 101, 100, 103), (103, 100, 99, 104), (2, 4, 111, 116), (116, 111, 112, 115), (115, 112, 113, 114), (12, 14, 108, 96), (96, 108, 109, 97), (97, 109, 110, 98), (6, 8, 102, 107), (107, 102, 103, 106), (106, 103, 104, 105), (10, 12, 96, 101), (101, 96, 97, 100), (100, 97, 98, 99)])
me_cylinder.materials.append(mat_vine)
me_cylinder.use_remesh_preserve_volume = False
me_cylinder.use_remesh_preserve_attributes = False
me_cylinder.use_mirror_vertex_groups = False
me_cylinder.update()
me_plane_004 = bpy.data.meshes.new('Plane.004')
me_plane_004.from_pydata([(1.635, 0.04616, 0.5089), (-1.637, 0.07131, 0.5006), (1.818, 0.9043, -2.63), (-1.88, 0.6631, -2.793), (-0.004245, 0.08251, -2.502), (0.0005207, -0.08301, 0.3211), (1.719, -0.3342, -0.7162), (-1.754, -0.3759, -0.8431), (-0.004198, -0.8945, -0.8622), (-1.836, 0.0291, -1.963), (-0.00486, -0.6878, -1.731), (1.782, 0.1592, -1.782), (1.676, -0.2985, -0.1037), (-1.696, -0.3087, -0.1695), (-0.002242, -0.579, -0.3028), (0.9195, 0.2842, -2.491), (0.8299, -0.05748, 0.3646), (0.8698, -0.7357, -0.7808), (0.9011, -0.4622, -1.69), (0.8493, -0.5079, -0.2332), (-0.8176, -0.04619, 0.3586), (-0.9417, 0.154, -2.566), (-0.8787, -0.7747, -0.8316), (-0.9202, -0.5424, -1.77), (-0.8485, -0.521, -0.2618)], [], [(24, 20, 1, 13), (19, 16, 5, 14), (18, 17, 8, 10), (23, 22, 7, 9), (21, 23, 9, 3), (15, 18, 10, 4), (17, 19, 14, 8), (22, 24, 13, 7), (6, 12, 19, 17), (2, 11, 18, 15), (11, 6, 17, 18), (12, 0, 16, 19), (8, 14, 24, 22), (4, 10, 23, 21), (10, 8, 22, 23), (14, 5, 20, 24)])
me_plane_004.polygons.foreach_set('use_smooth', [True] * 16)
_uv = me_plane_004.uv_layers.new(name='UVMap')
_uv.uv.foreach_set('vector', [0.2805, 0.5218, 0.2788, 0.6453, 0.07618, 0.6492, 0.079, 0.5232, 0.6825, 0.5216, 0.6832, 0.645, 0.4815, 0.6415, 0.4821, 0.5205, 0.6831, 0.2768, 0.6819, 0.3981, 0.4827, 0.3994, 0.4824, 0.2793, 0.2807, 0.277, 0.2822, 0.3984, 0.08183, 0.3973, 0.079, 0.2747, 0.2792, 0.1557, 0.2807, 0.277, 0.079, 0.2747, 0.07618, 0.1521, 0.6844, 0.1554, 0.6831, 0.2768, 0.4824, 0.2793, 0.4822, 0.1592, 0.6819, 0.3981, 0.6825, 0.5216, 0.4821, 0.5205, 0.4827, 0.3994, 0.2822, 0.3984, 0.2805, 0.5218, 0.079, 0.5232, 0.08183, 0.3973, 0.8811, 0.3968, 0.883, 0.5227, 0.6825, 0.5216, 0.6819, 0.3981, 0.8866, 0.1516, 0.8838, 0.2742, 0.6831, 0.2768, 0.6844, 0.1554, 0.8838, 0.2742, 0.8811, 0.3968, 0.6819, 0.3981, 0.6831, 0.2768, 0.883, 0.5227, 0.8849, 0.6485, 0.6832, 0.645, 0.6825, 0.5216, 0.4827, 0.3994, 0.4821, 0.5205, 0.2805, 0.5218, 0.2822, 0.3984, 0.4822, 0.1592, 0.4824, 0.2793, 0.2807, 0.277, 0.2792, 0.1557, 0.4824, 0.2793, 0.4827, 0.3994, 0.2822, 0.3984, 0.2807, 0.277, 0.4821, 0.5205, 0.4815, 0.6415, 0.2788, 0.6453, 0.2805, 0.5218])
me_plane_004.materials.append(mat_moss)
me_plane_004.use_remesh_preserve_volume = False
me_plane_004.use_remesh_preserve_attributes = False
me_plane_004.use_mirror_vertex_groups = False
me_plane_004.update()
me_plane = bpy.data.meshes.new('Plane')
me_plane.from_pydata([(1.619, -0.04787, 1.732), (-1.616, -0.008048, 1.743), (1.616, 0.008048, -1.743), (-1.619, 0.04787, -1.732), (-0.003473, -0.4123, -1.744), (-8.291e-05, -0.4683, 1.731)], [], [(4, 5, 1, 3), (2, 0, 5, 4)])
me_plane.polygons.foreach_set('use_smooth', [True] * 2)
_uv = me_plane.uv_layers.new(name='UVMap')
_uv.uv.foreach_set('vector', [0.48, 0.1704, 0.48, 0.6343, 0.07583, 0.6348, 0.07583, 0.1709, 0.8842, 0.1699, 0.8842, 0.6338, 0.48, 0.6343, 0.48, 0.1704])
me_plane.materials.append(mat_moss)
me_plane.use_remesh_preserve_volume = False
me_plane.use_remesh_preserve_attributes = False
me_plane.use_mirror_vertex_groups = False
me_plane.update()

# ---- objects
ob_cylinder_004 = bpy.data.objects.new('Cylinder.004', me_cylinder_007)
ob_cylinder_002 = bpy.data.objects.new('Cylinder.002', me_cylinder_006)
ob_cylinder_001 = bpy.data.objects.new('Cylinder.001', me_cylinder_005)
ob_cylinder_003 = bpy.data.objects.new('Cylinder.003', me_cylinder_004)
ob_cylinder = bpy.data.objects.new('Cylinder', me_cylinder)
ob_plane_001 = bpy.data.objects.new('Plane.001', me_plane_004)
ob_plane = bpy.data.objects.new('Plane', me_plane)

# ---- transforms, parenting, visibility, modifiers, constraints
ob_cylinder_004.location = (0.1661, -0.2752, 0.4653)
ob_cylinder_004.rotation_euler = (-0.2591, -0.7051, 0.1701)
ob_cylinder_004.scale = (0.009508, 0.009508, 0.3769)
ob_cylinder_004.lineart.crease_threshold = 0.0
ob_cylinder_002.location = (-0.312, -0.2367, 0.6583)
ob_cylinder_002.rotation_euler = (-0.2978, -0.8433, 0.2253)
ob_cylinder_002.scale = (0.004717, 0.004717, 0.187)
ob_cylinder_002.lineart.crease_threshold = 0.0
ob_cylinder_001.location = (-0.2035, -0.2176, 0.128)
ob_cylinder_001.rotation_euler = (3.437e-07, -1.215, -4.82e-07)
ob_cylinder_001.scale = (0.008553, 0.008553, 0.3391)
ob_cylinder_001.lineart.crease_threshold = 0.0
ob_cylinder_003.location = (-1.035, -0.2176, 0.2329)
ob_cylinder_003.rotation_euler = (-6.007e-09, -0.2407, -7.35e-08)
ob_cylinder_003.scale = (0.0101, 0.0101, 0.4004)
ob_cylinder_003.lineart.crease_threshold = 0.0
ob_cylinder.location = (0.9406, -0.2176, 0.151)
ob_cylinder.rotation_euler = (3.437e-07, -1.215, -4.82e-07)
ob_cylinder.scale = (0.02102, 0.02102, 0.8332)
ob_cylinder.lineart.crease_threshold = 0.0
ob_plane_001.location = (0.02654, 0.6758, 1.123)
ob_plane_001.rotation_euler = (-0.9134, 0.004167, 0.005609)
ob_plane_001.scale = (1.053, 0.5754, 0.5754)
ob_plane_001.lineart.crease_threshold = 0.0
ob_plane.location = (0.0, -1.762e-11, -7.451e-09)
ob_plane.rotation_euler = (-0.01436, -0.001797, 0.006752)
ob_plane.scale = (1.053, 0.5754, 0.5754)
ob_plane.lineart.crease_threshold = 0.0

# ---- collection membership
col_collection_1.objects.link(ob_cylinder_004)
col_collection_1.objects.link(ob_cylinder_002)
col_collection_1.objects.link(ob_cylinder_001)
col_collection_1.objects.link(ob_cylinder_003)
col_collection_1.objects.link(ob_cylinder)
col_collection_1.objects.link(ob_plane_001)
col_collection_1.objects.link(ob_plane)

# ---- scene / render settings (as saved in the file)
scene.frame_start = 1; scene.frame_end = 250; scene.frame_set(1)
scene.render.engine = 'BLENDER_EEVEE_NEXT'
scene.render.resolution_percentage = 50
scene.render.dither_intensity = 0.0
scene.cycles.use_denoising = False
scene.cycles.samples = 128
scene.cycles.sampling_pattern = 'TABULATED_SOBOL'
scene.cycles.use_adaptive_sampling = False
scene.cycles.use_light_tree = False
scene.cycles.blur_glossy = 0.0
scene.cycles.sample_clamp_indirect = 0.0
scene.view_settings.view_transform = 'Standard'
bpy.context.view_layer.update()

# ---- added for rendering (the .blend has no active camera and no usable light): camera, sun
cam_auto = bpy.data.cameras.new('AutoCamera')
cam_auto.lens = 50.0
cam_auto.sensor_width = 36.0
cam_auto.clip_end = 1000.0
ob_auto_camera = bpy.data.objects.new('AutoCamera', cam_auto)
scene.collection.objects.link(ob_auto_camera)
ob_auto_camera.location = (4.83257, -5.64755, 4.22534)
ob_auto_camera.rotation_euler = (1.09748, -7.21219e-08, 0.694738)
scene.camera = ob_auto_camera
light_auto_sun = bpy.data.lights.new('AutoSun', 'SUN')
light_auto_sun.energy = 3.0
light_auto_sun.angle = 0.0523599
ob_auto_sun = bpy.data.objects.new('AutoSun', light_auto_sun)
scene.collection.objects.link(ob_auto_sun)
ob_auto_sun.rotation_euler = (0.872665, 0.174533, 0.523599)
bpy.context.view_layer.update()
